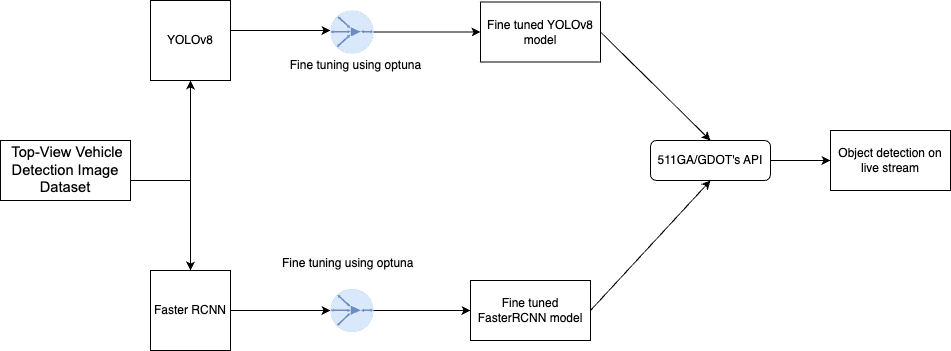

The diagram above was exported from draw.io. Its source (the exported page's mxGraphModel, read from the mxfile embedded in the PNG):
<mxGraphModel dx="954" dy="640" grid="1" gridSize="10" guides="1" tooltips="1" connect="1" arrows="1" fold="1" page="1" pageScale="1" pageWidth="827" pageHeight="1169" math="0" shadow="0">
  <root>
    <mxCell id="WIyWlLk6GJQsqaUBKTNV-0" />
    <mxCell id="WIyWlLk6GJQsqaUBKTNV-1" parent="WIyWlLk6GJQsqaUBKTNV-0" />
    <mxCell id="WIyWlLk6GJQsqaUBKTNV-3" value="511GA/GDOT's API" style="rounded=1;whiteSpace=wrap;html=1;fontSize=12;glass=0;strokeWidth=1;shadow=0;" parent="WIyWlLk6GJQsqaUBKTNV-1" vertex="1">
      <mxGeometry x="680" y="230" width="120" height="40" as="geometry" />
    </mxCell>
    <mxCell id="3opwA080R45f8g4Kd-xy-1" value="YOLOv8" style="whiteSpace=wrap;html=1;aspect=fixed;" vertex="1" parent="WIyWlLk6GJQsqaUBKTNV-1">
      <mxGeometry x="180" y="90" width="80" height="80" as="geometry" />
    </mxCell>
    <mxCell id="3opwA080R45f8g4Kd-xy-2" value="" style="endArrow=classic;html=1;rounded=0;exitX=1;exitY=0.5;exitDx=0;exitDy=0;entryX=0;entryY=0.5;entryDx=0;entryDy=0;entryPerimeter=0;" edge="1" parent="WIyWlLk6GJQsqaUBKTNV-1" source="3opwA080R45f8g4Kd-xy-0" target="3opwA080R45f8g4Kd-xy-5">
      <mxGeometry width="50" height="50" relative="1" as="geometry">
        <mxPoint x="390" y="360" as="sourcePoint" />
        <mxPoint x="350" y="400" as="targetPoint" />
      </mxGeometry>
    </mxCell>
    <mxCell id="3opwA080R45f8g4Kd-xy-3" value="" style="endArrow=classic;html=1;rounded=0;exitX=1;exitY=0.5;exitDx=0;exitDy=0;" edge="1" parent="WIyWlLk6GJQsqaUBKTNV-1">
      <mxGeometry width="50" height="50" relative="1" as="geometry">
        <mxPoint x="260" y="120" as="sourcePoint" />
        <mxPoint x="360" y="120" as="targetPoint" />
      </mxGeometry>
    </mxCell>
    <mxCell id="3opwA080R45f8g4Kd-xy-5" value="" style="fillColor=#dae8fc;verticalLabelPosition=bottom;sketch=0;html=1;strokeColor=#6c8ebf;verticalAlign=top;align=center;points=[[0.145,0.145,0],[0.5,0,0],[0.855,0.145,0],[1,0.5,0],[0.855,0.855,0],[0.5,1,0],[0.145,0.855,0],[0,0.5,0]];pointerEvents=1;shape=mxgraph.cisco_safe.compositeIcon;bgIcon=ellipse;resIcon=mxgraph.cisco_safe.capability.application_optimization;" vertex="1" parent="WIyWlLk6GJQsqaUBKTNV-1">
      <mxGeometry x="360" y="378.5" width="43" height="43" as="geometry" />
    </mxCell>
    <mxCell id="3opwA080R45f8g4Kd-xy-6" value="" style="fillColor=#dae8fc;verticalLabelPosition=bottom;sketch=0;html=1;strokeColor=#6c8ebf;verticalAlign=top;align=center;points=[[0.145,0.145,0],[0.5,0,0],[0.855,0.145,0],[1,0.5,0],[0.855,0.855,0],[0.5,1,0],[0.145,0.855,0],[0,0.5,0]];pointerEvents=1;shape=mxgraph.cisco_safe.compositeIcon;bgIcon=ellipse;resIcon=mxgraph.cisco_safe.capability.application_optimization;" vertex="1" parent="WIyWlLk6GJQsqaUBKTNV-1">
      <mxGeometry x="360" y="100" width="43" height="43" as="geometry" />
    </mxCell>
    <mxCell id="3opwA080R45f8g4Kd-xy-9" value="&lt;span style=&quot;-webkit-user-drag: none; -webkit-tap-highlight-color: transparent; margin: 0px; padding: 0px; user-select: text; font-family: Arial, Arial_EmbeddedFont, Arial_MSFontService, sans-serif; font-size: 14.6667px; font-style: normal; font-variant-ligatures: none; font-variant-caps: normal; font-weight: 400; letter-spacing: normal; orphans: 2; text-align: left; text-indent: 0px; text-transform: none; widows: 2; word-spacing: 0px; -webkit-text-stroke-width: 0px; white-space: pre-wrap; background-color: rgb(255, 255, 255); text-decoration-thickness: initial; text-decoration-style: initial; text-decoration-color: initial;&quot; class=&quot;NormalTextRun SCXW64279555 BCX0&quot;&gt; Top-View Vehicle Detection Image &lt;/span&gt;&lt;div&gt;&lt;span style=&quot;-webkit-user-drag: none; -webkit-tap-highlight-color: transparent; margin: 0px; padding: 0px; user-select: text; font-family: Arial, Arial_EmbeddedFont, Arial_MSFontService, sans-serif; font-size: 14.6667px; font-style: normal; font-variant-ligatures: none; font-variant-caps: normal; font-weight: 400; letter-spacing: normal; orphans: 2; text-align: left; text-indent: 0px; text-transform: none; widows: 2; word-spacing: 0px; -webkit-text-stroke-width: 0px; white-space: pre-wrap; background-color: rgb(255, 255, 255); text-decoration-thickness: initial; text-decoration-style: initial; text-decoration-color: initial;&quot; class=&quot;NormalTextRun SCXW64279555 BCX0&quot;&gt;Dataset&lt;/span&gt;&lt;/div&gt;" style="rounded=0;whiteSpace=wrap;html=1;strokeColor=#000000;" vertex="1" parent="WIyWlLk6GJQsqaUBKTNV-1">
      <mxGeometry x="30" y="230" width="130" height="60" as="geometry" />
    </mxCell>
    <mxCell id="3opwA080R45f8g4Kd-xy-13" value="" style="endArrow=classic;html=1;rounded=0;entryX=0.5;entryY=1;entryDx=0;entryDy=0;" edge="1" parent="WIyWlLk6GJQsqaUBKTNV-1" target="3opwA080R45f8g4Kd-xy-1">
      <mxGeometry width="50" height="50" relative="1" as="geometry">
        <mxPoint x="220" y="270" as="sourcePoint" />
        <mxPoint x="440" y="310" as="targetPoint" />
      </mxGeometry>
    </mxCell>
    <mxCell id="3opwA080R45f8g4Kd-xy-14" value="" style="rounded=0;html=1;jettySize=auto;orthogonalLoop=1;fontSize=11;endArrow=block;endFill=0;endSize=8;strokeWidth=1;shadow=0;labelBackgroundColor=none;edgeStyle=orthogonalEdgeStyle;" edge="1" parent="WIyWlLk6GJQsqaUBKTNV-1" target="3opwA080R45f8g4Kd-xy-0">
      <mxGeometry x="0.3333" y="20" relative="1" as="geometry">
        <mxPoint as="offset" />
        <mxPoint x="220" y="370" as="sourcePoint" />
        <mxPoint x="220" y="430" as="targetPoint" />
      </mxGeometry>
    </mxCell>
    <mxCell id="3opwA080R45f8g4Kd-xy-0" value="Faster RCNN" style="whiteSpace=wrap;html=1;aspect=fixed;" vertex="1" parent="WIyWlLk6GJQsqaUBKTNV-1">
      <mxGeometry x="180" y="360" width="80" height="80" as="geometry" />
    </mxCell>
    <mxCell id="3opwA080R45f8g4Kd-xy-16" value="" style="endArrow=classic;html=1;rounded=0;entryX=0.5;entryY=0;entryDx=0;entryDy=0;" edge="1" parent="WIyWlLk6GJQsqaUBKTNV-1" target="3opwA080R45f8g4Kd-xy-0">
      <mxGeometry width="50" height="50" relative="1" as="geometry">
        <mxPoint x="160" y="270" as="sourcePoint" />
        <mxPoint x="440" y="310" as="targetPoint" />
        <Array as="points">
          <mxPoint x="220" y="270" />
        </Array>
      </mxGeometry>
    </mxCell>
    <mxCell id="3opwA080R45f8g4Kd-xy-17" value="Fine tuned YOLOv8 model" style="rounded=0;whiteSpace=wrap;html=1;" vertex="1" parent="WIyWlLk6GJQsqaUBKTNV-1">
      <mxGeometry x="510" y="91.5" width="120" height="60" as="geometry" />
    </mxCell>
    <mxCell id="3opwA080R45f8g4Kd-xy-18" value="Fine tuned FasterRCNN model" style="rounded=0;whiteSpace=wrap;html=1;" vertex="1" parent="WIyWlLk6GJQsqaUBKTNV-1">
      <mxGeometry x="500" y="370" width="120" height="60" as="geometry" />
    </mxCell>
    <mxCell id="3opwA080R45f8g4Kd-xy-19" value="" style="endArrow=classic;html=1;rounded=0;exitX=1;exitY=0.5;exitDx=0;exitDy=0;exitPerimeter=0;entryX=0;entryY=0.5;entryDx=0;entryDy=0;" edge="1" parent="WIyWlLk6GJQsqaUBKTNV-1" source="3opwA080R45f8g4Kd-xy-6" target="3opwA080R45f8g4Kd-xy-17">
      <mxGeometry width="50" height="50" relative="1" as="geometry">
        <mxPoint x="390" y="360" as="sourcePoint" />
        <mxPoint x="440" y="310" as="targetPoint" />
      </mxGeometry>
    </mxCell>
    <mxCell id="3opwA080R45f8g4Kd-xy-20" value="" style="endArrow=classic;html=1;rounded=0;exitX=1;exitY=0.5;exitDx=0;exitDy=0;exitPerimeter=0;entryX=0;entryY=0.5;entryDx=0;entryDy=0;" edge="1" parent="WIyWlLk6GJQsqaUBKTNV-1" source="3opwA080R45f8g4Kd-xy-5" target="3opwA080R45f8g4Kd-xy-18">
      <mxGeometry width="50" height="50" relative="1" as="geometry">
        <mxPoint x="390" y="360" as="sourcePoint" />
        <mxPoint x="440" y="310" as="targetPoint" />
      </mxGeometry>
    </mxCell>
    <mxCell id="3opwA080R45f8g4Kd-xy-23" value="" style="endArrow=classic;html=1;rounded=0;exitX=1;exitY=0.5;exitDx=0;exitDy=0;entryX=0.5;entryY=0;entryDx=0;entryDy=0;" edge="1" parent="WIyWlLk6GJQsqaUBKTNV-1" source="3opwA080R45f8g4Kd-xy-17" target="WIyWlLk6GJQsqaUBKTNV-3">
      <mxGeometry width="50" height="50" relative="1" as="geometry">
        <mxPoint x="730" y="360" as="sourcePoint" />
        <mxPoint x="780" y="310" as="targetPoint" />
      </mxGeometry>
    </mxCell>
    <mxCell id="3opwA080R45f8g4Kd-xy-24" value="" style="endArrow=classic;html=1;rounded=0;exitX=1;exitY=0.5;exitDx=0;exitDy=0;entryX=0.5;entryY=1;entryDx=0;entryDy=0;" edge="1" parent="WIyWlLk6GJQsqaUBKTNV-1" source="3opwA080R45f8g4Kd-xy-18" target="WIyWlLk6GJQsqaUBKTNV-3">
      <mxGeometry width="50" height="50" relative="1" as="geometry">
        <mxPoint x="730" y="360" as="sourcePoint" />
        <mxPoint x="780" y="310" as="targetPoint" />
      </mxGeometry>
    </mxCell>
    <mxCell id="3opwA080R45f8g4Kd-xy-25" value="" style="endArrow=classic;html=1;rounded=0;exitX=1;exitY=0.5;exitDx=0;exitDy=0;" edge="1" parent="WIyWlLk6GJQsqaUBKTNV-1" source="WIyWlLk6GJQsqaUBKTNV-3">
      <mxGeometry width="50" height="50" relative="1" as="geometry">
        <mxPoint x="730" y="360" as="sourcePoint" />
        <mxPoint x="860" y="250" as="targetPoint" />
      </mxGeometry>
    </mxCell>
    <mxCell id="3opwA080R45f8g4Kd-xy-26" value="Object detection on live stream" style="rounded=0;whiteSpace=wrap;html=1;" vertex="1" parent="WIyWlLk6GJQsqaUBKTNV-1">
      <mxGeometry x="860" y="220" width="120" height="60" as="geometry" />
    </mxCell>
    <mxCell id="3opwA080R45f8g4Kd-xy-27" value="Fine tuning using optuna" style="text;html=1;align=center;verticalAlign=middle;resizable=0;points=[];autosize=1;strokeColor=none;fillColor=none;" vertex="1" parent="WIyWlLk6GJQsqaUBKTNV-1">
      <mxGeometry x="310" y="140" width="150" height="30" as="geometry" />
    </mxCell>
    <mxCell id="3opwA080R45f8g4Kd-xy-28" value="&lt;span style=&quot;color: rgb(0, 0, 0); font-family: Helvetica; font-size: 12px; font-style: normal; font-variant-ligatures: normal; font-variant-caps: normal; font-weight: 400; letter-spacing: normal; orphans: 2; text-align: center; text-indent: 0px; text-transform: none; widows: 2; word-spacing: 0px; -webkit-text-stroke-width: 0px; white-space: nowrap; background-color: rgb(251, 251, 251); text-decoration-thickness: initial; text-decoration-style: initial; text-decoration-color: initial; display: inline !important; float: none;&quot;&gt;Fine tuning using optuna&lt;/span&gt;" style="text;whiteSpace=wrap;html=1;" vertex="1" parent="WIyWlLk6GJQsqaUBKTNV-1">
      <mxGeometry x="310" y="338.5" width="160" height="40" as="geometry" />
    </mxCell>
  </root>
</mxGraphModel>